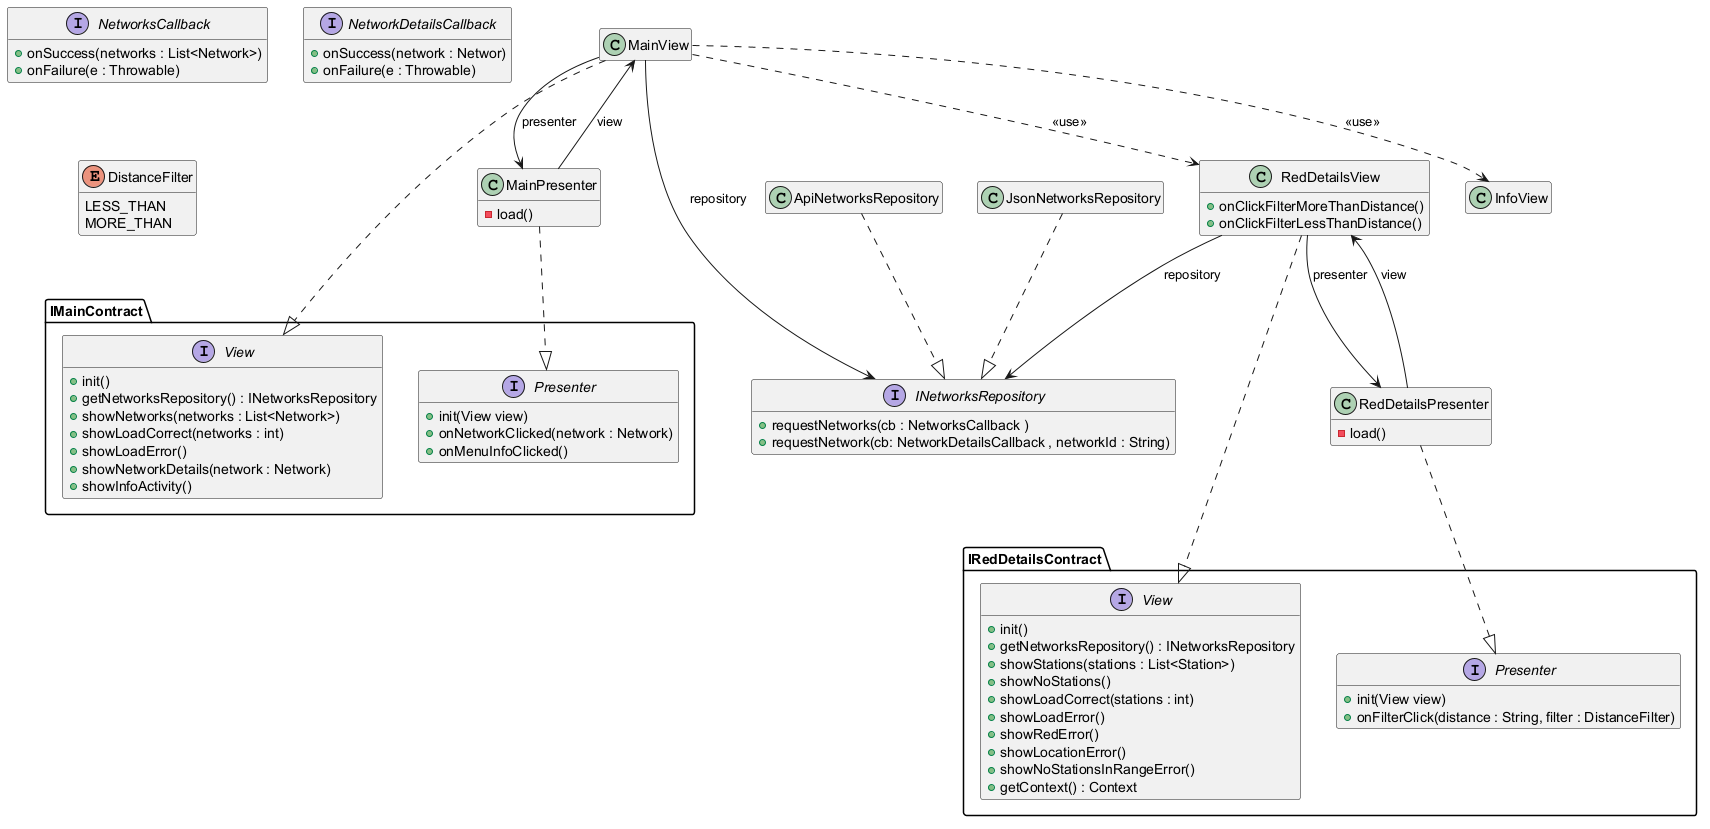

The diagram above was rendered by PlantUML. Its source (embedded in the PNG):
@startuml architecture

hide empty members

MainView ..|> IMainContract.View
MainPresenter ..|> IMainContract.Presenter
MainView --> INetworksRepository : repository
ApiNetworksRepository ..|> INetworksRepository
JsonNetworksRepository ..|> INetworksRepository
MainView --> MainPresenter : presenter
MainPresenter --> MainView : view
MainView ..> InfoView : <<use>>
MainView ..> RedDetailsView : <<use>>

RedDetailsView ..|> IRedDetailsContract.View
RedDetailsPresenter ..|> IRedDetailsContract.Presenter
RedDetailsView --> INetworksRepository : repository
RedDetailsView --> RedDetailsPresenter : presenter
RedDetailsPresenter --> RedDetailsView : view

class MainView {
}

class MainPresenter {
    -load()
}

class InfoView

class RedDetailsView {
    +onClickFilterMoreThanDistance()
    +onClickFilterLessThanDistance()
}
class RedDetailsPresenter {
    -load()
}

class ApiNetworksRepository
class JsonNetworksRepository

interface IMainContract.View {
    + init()
    + getNetworksRepository() : INetworksRepository
    + showNetworks(networks : List<Network>)
    + showLoadCorrect(networks : int)
    + showLoadError()
    + showNetworkDetails(network : Network)
    + showInfoActivity()
}

interface IMainContract.Presenter {
    + init(View view)
    + onNetworkClicked(network : Network)
    + onMenuInfoClicked()
}

interface IRedDetailsContract.View {
    + init()
    + getNetworksRepository() : INetworksRepository
    + showStations(stations : List<Station>)
    + showNoStations()
    + showLoadCorrect(stations : int)
    + showLoadError()
    + showRedError()
    + showLocationError()
    + showNoStationsInRangeError()
    + getContext() : Context
}

interface IRedDetailsContract.Presenter {
    + init(View view)
    + onFilterClick(distance : String, filter : DistanceFilter)
}

interface INetworksRepository {
    + requestNetworks(cb : NetworksCallback )
    + requestNetwork(cb: NetworkDetailsCallback , networkId : String)
}

interface NetworksCallback {
    + onSuccess(networks : List<Network>)
    + onFailure(e : Throwable)
}

interface NetworkDetailsCallback {
    + onSuccess(network : Networ)
    + onFailure(e : Throwable)
}

enum DistanceFilter {
    LESS_THAN
    MORE_THAN
}

@enduml